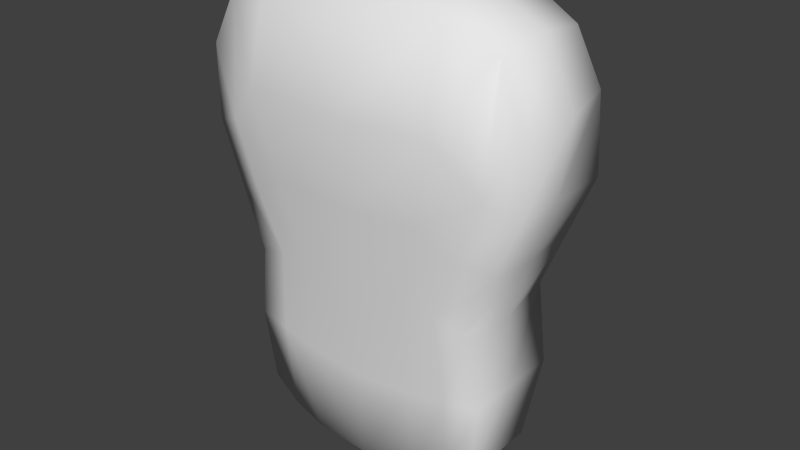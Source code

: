 # Source: torso.blend  (saved by Blender 2.63.0; exported with 4.5.12 LTS)
import bpy
from mathutils import Matrix  # noqa: F401  (used for matrix-valued properties, if any)

bpy.ops.wm.read_factory_settings(use_empty=True)
scene = bpy.context.scene
scene.name = 'Scene'

# ---- collections
col_collection_1 = bpy.data.collections.new('Collection 1'); scene.collection.children.link(col_collection_1)

# ---- world
world_world = bpy.data.worlds.new('World'); scene.world = world_world
world_world.color = (0.05088, 0.05088, 0.05088)
world_world.use_sun_shadow = False
world_world.sun_shadow_jitter_overblur = 0.0
world_world.cycles.sampling_method = 'MANUAL'
world_world.cycles.sample_map_resolution = 256

# ---- meshes
me_cube_001 = bpy.data.meshes.new('Cube.001')
me_cube_001.from_pydata([(0.1142, 0.05678, -0.1361), (0.1142, -0.01686, -0.1361), (0.1523, 0.07656, 0.1862), (0.1538, -0.02709, 0.1849), (0.08663, 0.07943, 0.2544), (0.05639, 0.07204, -0.1657), (0.08638, -0.03006, 0.2551), (0.05541, -0.0221, -0.1624), (0.1557, 0.02074, 0.1158), (0.1182, 0.02062, 0.001452), (0.1302, 0.07401, 0.2321), (0.09108, -0.0492, 0.1674), (0.09108, 0.1042, 0.1619), (0.05639, 0.02074, -0.1767), (0.0846, 0.02082, 0.2677), (0.08635, -0.01933, -0.154), (0.09143, 0.06665, -0.1563), (0.1142, 0.01845, -0.1361), (0.1647, 0.02079, 0.1844), (0.1312, -0.02453, 0.2321), (0.0, -0.02913, -0.07977), (0.0, 0.08142, -0.07977), (0.121, 0.02056, -0.06595), (0.05234, -0.03495, 0.01569), (0.05566, -0.02913, -0.07425), (0.1093, -0.02731, 0.004421), (0.05234, 0.09398, 0.01611), (0.1557, -0.02556, 0.1158), (0.1557, 0.07784, 0.1158), (0.05566, 0.08819, -0.07384), (0.121, -0.02229, -0.06595), (0.1093, 0.07965, 0.004421), (0.121, 0.07465, -0.06595), (0.0, -0.0221, -0.1672), (0.0, -0.03006, 0.2551), (0.0, 0.07204, -0.1712), (0.0, 0.07943, 0.2544), (0.0, 0.02082, 0.2677), (0.0, 0.02074, -0.1823), (0.0, -0.0492, 0.1605), (0.0, 0.08721, 0.01017), (0.0, 0.1042, 0.155), (0.0, -0.03495, 0.01017), (0.1272, 0.09033, 0.1203), (0.1272, -0.03534, 0.1258), (0.08996, -0.02554, -0.06989), (0.08996, 0.07787, -0.06989), (0.1378, 0.02087, 0.2404), (0.1008, 0.01954, -0.1559), (0.08225, -0.03094, 0.009772), (0.08225, 0.08324, 0.009772), (0.1055, 0.0869, 0.06684), (0.1055, -0.03464, 0.06684), (0.1376, 0.02068, 0.06049), (0.07235, -0.04374, 0.0912), (0.07235, 0.09596, 0.0912), (0.1333, 0.07871, 0.06193), (0.1333, -0.02641, 0.06193), (0.0, -0.04374, 0.08497), (0.0, 0.09596, 0.08497)], [], [(46, 32, 0, 16), (22, 30, 1, 17), (48, 16, 0, 17), (21, 29, 5, 35), (45, 24, 7, 15), (38, 35, 5, 13), (47, 10, 4, 14), (19, 47, 14, 6), (15, 48, 17, 1), (3, 18, 47, 19), (33, 38, 13, 7), (57, 52, 49, 25), (32, 22, 17, 0), (18, 2, 10, 47), (18, 3, 27, 8), (2, 18, 8, 28), (13, 5, 16, 48), (10, 2, 28, 43), (36, 4, 12, 41), (53, 57, 25, 9), (30, 45, 15, 1), (19, 6, 11, 44), (26, 50, 46, 29), (56, 53, 9, 31), (55, 51, 50, 26), (4, 10, 43, 12), (7, 13, 48, 15), (3, 19, 44, 27), (25, 49, 45, 30), (51, 56, 31, 50), (52, 54, 23, 49), (29, 46, 16, 5), (23, 42, 20, 24), (59, 55, 26, 40), (31, 9, 22, 32), (49, 23, 24, 45), (24, 20, 33, 7), (14, 4, 36, 37), (40, 26, 29, 21), (6, 14, 37, 34), (9, 25, 30, 22), (6, 34, 39, 11), (54, 58, 42, 23), (50, 31, 32, 46), (27, 44, 52, 57), (8, 27, 57, 53), (28, 8, 53, 56), (12, 43, 51, 55), (43, 28, 56, 51), (44, 11, 54, 52), (41, 12, 55, 59), (11, 39, 58, 54)])
me_cube_001.polygons.foreach_set('use_smooth', [True] * 52)
me_cube_001.use_remesh_preserve_volume = False
me_cube_001.use_remesh_preserve_attributes = False
me_cube_001.use_mirror_vertex_groups = False
me_cube_001.update()

# ---- objects
ob_cube = bpy.data.objects.new('Cube', me_cube_001)

# ---- transforms, parenting, visibility, modifiers, constraints
ob_cube.location = (0.0, 0.0, 0.0)
ob_cube.scale = (1.0, 1.0, 1.0)
ob_cube.lineart.crease_threshold = 0.0
_m = ob_cube.modifiers.new('Mirror', 'MIRROR')
_m.use_clip = True

# ---- collection membership
col_collection_1.objects.link(ob_cube)

# ---- scene / render settings (as saved in the file)
scene.frame_start = 1; scene.frame_end = 250; scene.frame_set(1)
scene.render.engine = 'BLENDER_EEVEE_NEXT'
scene.render.image_settings.color_mode = 'RGB'
scene.render.image_settings.compression = 90
scene.render.resolution_percentage = 50
scene.render.dither_intensity = 0.0
scene.render.bake_margin = 2
scene.render.bake_bias = 0.0
scene.cycles.use_denoising = False
scene.cycles.samples = 10
scene.cycles.sampling_pattern = 'TABULATED_SOBOL'
scene.cycles.light_sampling_threshold = 0.0
scene.cycles.use_adaptive_sampling = False
scene.cycles.use_light_tree = False
scene.cycles.blur_glossy = 0.0
scene.cycles.volume_bounces = 1
scene.cycles.pixel_filter_type = 'GAUSSIAN'
scene.cycles.sample_clamp_indirect = 0.0
scene.view_settings.view_transform = 'Standard'
bpy.context.view_layer.update()

# ---- added for rendering (the .blend has no active camera and no usable light): camera, sun
cam_auto = bpy.data.cameras.new('AutoCamera')
cam_auto.lens = 50.0
cam_auto.sensor_width = 36.0
cam_auto.clip_end = 1000.0
ob_auto_camera = bpy.data.objects.new('AutoCamera', cam_auto)
scene.collection.objects.link(ob_auto_camera)
ob_auto_camera.location = (0.535192, -0.614756, 0.470887)
ob_auto_camera.rotation_euler = (1.09748, -7.21219e-08, 0.694738)
scene.camera = ob_auto_camera
light_auto_sun = bpy.data.lights.new('AutoSun', 'SUN')
light_auto_sun.energy = 3.0
light_auto_sun.angle = 0.0523599
ob_auto_sun = bpy.data.objects.new('AutoSun', light_auto_sun)
scene.collection.objects.link(ob_auto_sun)
ob_auto_sun.rotation_euler = (0.872665, 0.174533, 0.523599)
bpy.context.view_layer.update()
